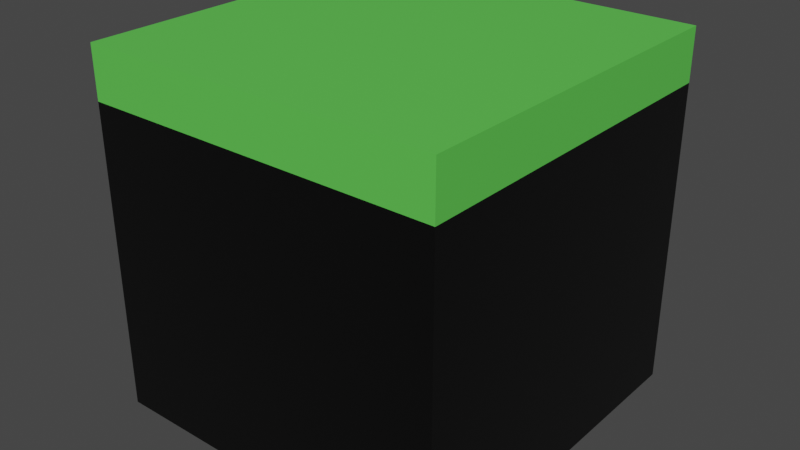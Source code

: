 # Source: Tile-Plains.blend  (saved by Blender 2.92.15; exported with 4.5.12 LTS)
import bpy
from mathutils import Matrix  # noqa: F401  (used for matrix-valued properties, if any)

bpy.ops.wm.read_factory_settings(use_empty=True)
scene = bpy.context.scene
scene.name = 'Scene'

# ---- collections
col_collection = bpy.data.collections.new('Collection'); scene.collection.children.link(col_collection)

# ---- materials (node trees are filled in below, after node groups)
mat_baseterrain = bpy.data.materials.new('BaseTerrain')
mat_baseterrain.alpha_threshold = 0.0
mat_baseterrain.use_transparent_shadow = False
mat_baseterrain.diffuse_color = (0.0, 0.0, 0.0, 1.0)
mat_baseterrain.line_color = (0.0, 0.0, 0.0, 1.0)
mat_rock1 = bpy.data.materials.new('Rock1')
mat_rock1.use_transparent_shadow = False
mat_rock1.diffuse_color = (0.1144, 0.624, 0.08228, 1.0)
mat_rock2 = bpy.data.materials.new('Rock2')
mat_rock2.use_transparent_shadow = False
mat_rock2.diffuse_color = (0.2384, 0.2051, 0.1356, 1.0)
mat_rock3 = bpy.data.materials.new('Rock3')
mat_rock3.use_transparent_shadow = False
mat_rock3.diffuse_color = (0.01681, 0.05286, 0.005182, 1.0)

# ---- material node trees
mat_baseterrain.use_nodes = True; mat_baseterrain.node_tree.nodes.clear()
_N = mat_baseterrain.node_tree.nodes; _L = mat_baseterrain.node_tree.links
n0 = _N.new('ShaderNodeOutputMaterial'); n0.name = 'Material Output'; n0.location = (300, 300)
n1 = _N.new('ShaderNodeBsdfPrincipled'); n1.name = 'Principled BSDF'; n1.location = (10, 300)
n1.distribution = 'GGX'
n1.subsurface_method = 'BURLEY'
n1.inputs[0].default_value = (0.001031, 0.001031, 0.001031, 1.0)
n1.inputs[2].default_value = 0.4
n1.inputs[3].default_value = 1.45
n1.inputs[27].default_value = (0.0, 0.0, 0.0, 1.0)
n1.inputs[28].default_value = 1.0
_L.new(n1.outputs[0], n0.inputs[0])
n0.is_active_output = True
mat_rock1.use_nodes = True; mat_rock1.node_tree.nodes.clear()
_N = mat_rock1.node_tree.nodes; _L = mat_rock1.node_tree.links
n0 = _N.new('ShaderNodeBsdfPrincipled'); n0.name = 'Principled BSDF'; n0.location = (10, 300)
n0.distribution = 'GGX'
n0.subsurface_method = 'BURLEY'
n0.inputs[0].default_value = (0.1144, 0.624, 0.08228, 1.0)
n0.inputs[3].default_value = 1.45
n0.inputs[27].default_value = (0.0, 0.0, 0.0, 1.0)
n0.inputs[28].default_value = 1.0
n1 = _N.new('ShaderNodeOutputMaterial'); n1.name = 'Material Output'; n1.location = (300, 300)
_L.new(n0.outputs[0], n1.inputs[0])
n1.is_active_output = True
mat_rock2.use_nodes = True; mat_rock2.node_tree.nodes.clear()
_N = mat_rock2.node_tree.nodes; _L = mat_rock2.node_tree.links
n0 = _N.new('ShaderNodeBsdfPrincipled'); n0.name = 'Principled BSDF'; n0.location = (10, 300)
n0.distribution = 'GGX'
n0.subsurface_method = 'BURLEY'
n0.inputs[0].default_value = (0.2384, 0.2051, 0.1356, 1.0)
n0.inputs[3].default_value = 1.45
n0.inputs[27].default_value = (0.0, 0.0, 0.0, 1.0)
n0.inputs[28].default_value = 1.0
n1 = _N.new('ShaderNodeOutputMaterial'); n1.name = 'Material Output'; n1.location = (300, 300)
_L.new(n0.outputs[0], n1.inputs[0])
n1.is_active_output = True
mat_rock3.use_nodes = True; mat_rock3.node_tree.nodes.clear()
_N = mat_rock3.node_tree.nodes; _L = mat_rock3.node_tree.links
n0 = _N.new('ShaderNodeBsdfPrincipled'); n0.name = 'Principled BSDF'; n0.location = (10, 300)
n0.distribution = 'GGX'
n0.subsurface_method = 'BURLEY'
n0.inputs[0].default_value = (0.01681, 0.05286, 0.005182, 1.0)
n0.inputs[3].default_value = 1.45
n0.inputs[27].default_value = (0.0, 0.0, 0.0, 1.0)
n0.inputs[28].default_value = 1.0
n1 = _N.new('ShaderNodeOutputMaterial'); n1.name = 'Material Output'; n1.location = (300, 300)
_L.new(n0.outputs[0], n1.inputs[0])
n1.is_active_output = True

# ---- world
world_world = bpy.data.worlds.new('World'); scene.world = world_world
world_world.use_nodes = True; world_world.node_tree.nodes.clear()
_N = world_world.node_tree.nodes; _L = world_world.node_tree.links
n0 = _N.new('ShaderNodeOutputWorld'); n0.name = 'World Output'; n0.location = (300, 300)
n1 = _N.new('ShaderNodeBackground'); n1.name = 'Background'; n1.location = (10, 300)
n1.inputs[0].default_value = (0.05088, 0.05088, 0.05088, 1.0)
_L.new(n1.outputs[0], n0.inputs[0])
n0.is_active_output = True
world_world.color = (0.05088, 0.05088, 0.05088)
world_world.use_sun_shadow = False
world_world.sun_shadow_jitter_overblur = 0.0

# ---- meshes
me_cube = bpy.data.meshes.new('Cube')
me_cube.from_pydata([(1.0, 1.0, -0.002678), (1.0, 1.0, -2.003), (1.0, -1.0, -0.002678), (1.0, -1.0, -2.003), (-1.0, 1.0, -0.002678), (-1.0, 1.0, -2.003), (-1.0, -1.0, -0.002678), (-1.0, -1.0, -2.003), (1.0, 1.0, -0.2894), (-1.0, -1.0, -0.2894), (1.0, -1.0, -0.2894), (-1.0, 1.0, -0.2894)], [], [(0, 4, 6, 2), (10, 2, 6, 9), (9, 6, 4, 11), (5, 1, 3, 7), (8, 0, 2, 10), (11, 4, 0, 8), (5, 11, 8, 1), (1, 8, 10, 3), (7, 9, 11, 5), (3, 10, 9, 7)])
me_cube.polygons.foreach_set('material_index', [1, 1, 1, 0, 1, 1, 0, 0, 0, 0])
_uv = me_cube.uv_layers.new(name='UVMap')
_uv.uv.foreach_set('vector', [0.625, 0.5, 0.875, 0.5, 0.875, 0.75, 0.625, 0.75, 0.5892, 0.75, 0.625, 0.75, 0.625, 1.0, 0.5892, 1.0, 0.5892, 0.0, 0.625, 0.0, 0.625, 0.25, 0.5892, 0.25, 0.125, 0.5, 0.375, 0.5, 0.375, 0.75, 0.125, 0.75, 0.5892, 0.5, 0.625, 0.5, 0.625, 0.75, 0.5892, 0.75, 0.5892, 0.25, 0.625, 0.25, 0.625, 0.5, 0.5892, 0.5, 0.375, 0.25, 0.5892, 0.25, 0.5892, 0.5, 0.375, 0.5, 0.375, 0.5, 0.5892, 0.5, 0.5892, 0.75, 0.375, 0.75, 0.375, 0.0, 0.5892, 0.0, 0.5892, 0.25, 0.375, 0.25, 0.375, 0.75, 0.5892, 0.75, 0.5892, 1.0, 0.375, 1.0])
me_cube.materials.append(mat_baseterrain)
me_cube.materials.append(mat_rock1)
me_cube.materials.append(mat_rock2)
me_cube.materials.append(mat_rock3)
me_cube.use_remesh_preserve_volume = False
me_cube.use_remesh_preserve_attributes = False
me_cube.use_mirror_vertex_groups = False
me_cube.update()

# ---- objects
ob_cube = bpy.data.objects.new('Cube', me_cube)

# ---- transforms, parenting, visibility, modifiers, constraints
ob_cube.location = (0.0, 0.0, 0.0)
ob_cube.lock_rotations_4d = False
ob_cube.empty_display_type = 'ARROWS'
ob_cube.lineart.crease_threshold = 0.0

# ---- collection membership
col_collection.objects.link(ob_cube)

# ---- scene / render settings (as saved in the file)
scene.frame_start = 1; scene.frame_end = 250; scene.frame_set(0)
scene.render.engine = 'BLENDER_EEVEE_NEXT'
scene.cycles.use_denoising = False
scene.cycles.samples = 128
scene.cycles.sampling_pattern = 'TABULATED_SOBOL'
scene.cycles.use_adaptive_sampling = False
scene.cycles.use_light_tree = False
scene.view_settings.view_transform = 'Filmic'
bpy.context.view_layer.update()

# ---- added for rendering (the .blend has no active camera and no usable light): camera, sun
cam_auto = bpy.data.cameras.new('AutoCamera')
cam_auto.lens = 50.0
cam_auto.sensor_width = 36.0
cam_auto.clip_end = 1000.0
ob_auto_camera = bpy.data.objects.new('AutoCamera', cam_auto)
scene.collection.objects.link(ob_auto_camera)
ob_auto_camera.location = (3.20507, -3.84609, 1.56138)
ob_auto_camera.rotation_euler = (1.09748, -7.21219e-08, 0.694738)
scene.camera = ob_auto_camera
light_auto_sun = bpy.data.lights.new('AutoSun', 'SUN')
light_auto_sun.energy = 3.0
light_auto_sun.angle = 0.0523599
ob_auto_sun = bpy.data.objects.new('AutoSun', light_auto_sun)
scene.collection.objects.link(ob_auto_sun)
ob_auto_sun.rotation_euler = (0.872665, 0.174533, 0.523599)
bpy.context.view_layer.update()
